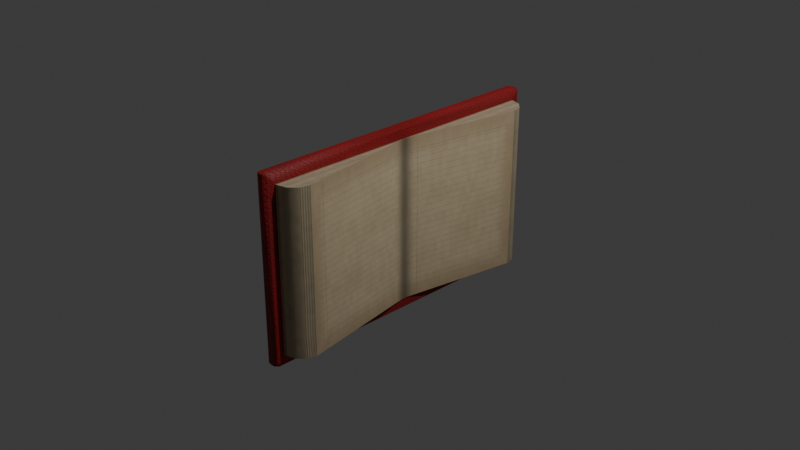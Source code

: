 # Source: Di_rio.blend  (saved by Blender 5.2.45; exported with 4.5.12 LTS)
import bpy
from mathutils import Matrix  # noqa: F401  (used for matrix-valued properties, if any)

bpy.ops.wm.read_factory_settings(use_empty=True)
scene = bpy.context.scene
scene.name = 'Scene'

# ---- collections
col_collection = bpy.data.collections.new('Collection'); scene.collection.children.link(col_collection)

# ---- images (referenced by path relative to the original .blend; pixels are not part of the script)
import os
ASSET_DIR = os.environ.get("B2B_ASSET_DIR", "")  # directory of the original .blend (textures are referenced by path, not embedded)
HERE = os.path.dirname(os.path.abspath(__file__))  # packed textures are extracted next to this script under _unpacked/

def load_image(name, relpath, width, height, colorspace="sRGB"):
    """Load a texture the original file referenced (path relative to the .blend, or extracted next to this script)."""
    p = next((c for c in (os.path.join(HERE, relpath), os.path.join(ASSET_DIR, relpath)) if relpath and os.path.exists(c)), "")
    if p:
        img = bpy.data.images.load(p, check_existing=True)
        img.name = name
    else:  # same state as the original file: an image datablock whose file is absent (Cycles renders it pink)
        img = bpy.data.images.new(name, width, height)
        img.source = "FILE"
        img.filepath = "//" + (relpath or name)
    img.colorspace_settings.name = colorspace
    return img
img_t_diario_capa_bc_png = load_image('T_Diario_Capa_BC.png', '_unpacked/T_Diario_Capa_BC.bf71b763.png', 2048, 2048, 'sRGB')
img_t_diario_capa_orm_png = load_image('T_Diario_Capa_ORM.png', '_unpacked/T_Diario_Capa_ORM.958999f8.png', 2048, 2048, 'Non-Color')
img_t_diario_capa_n_png = load_image('T_Diario_Capa_N.png', '_unpacked/T_Diario_Capa_N.c45e6e33.png', 2048, 2048, 'Non-Color')
img_t_diario_paginas_bc_png = load_image('T_Diario_Paginas_BC.png', '_unpacked/T_Diario_Paginas_BC.c4b89dd6.png', 2048, 2048, 'sRGB')
img_t_diario_paginas_orm_png = load_image('T_Diario_Paginas_ORM.png', '_unpacked/T_Diario_Paginas_ORM.8f60f3d0.png', 2048, 2048, 'Non-Color')
img_t_diario_paginas_n_png = load_image('T_Diario_Paginas_N.png', '_unpacked/T_Diario_Paginas_N.b2c5c55a.png', 2048, 2048, 'Non-Color')

# ---- materials (node trees are filled in below, after node groups)
mat_m_diario_capa = bpy.data.materials.new('M_Diario_Capa')
mat_m_diario_capa.diffuse_color = (0.5438, 0.06685, 0.07685, 1.0)
mat_m_diario_paginas = bpy.data.materials.new('M_Diario_Paginas')
mat_m_diario_paginas.diffuse_color = (0.766, 0.6927, 0.5629, 1.0)

# ---- node groups
ng_gltf_material_output = bpy.data.node_groups.new('glTF Material Output', 'ShaderNodeTree')
_s = ng_gltf_material_output.interface.new_socket(name='Occlusion', in_out='INPUT', socket_type='NodeSocketFloat')
_N = ng_gltf_material_output.nodes; _L = ng_gltf_material_output.links
n0 = _N.new('NodeGroupOutput'); n0.name = 'Group Output'; n0.location = (0, 0)
n1 = _N.new('NodeGroupInput'); n1.name = 'Group Input'; n1.location = (-200, 0)
n0.is_active_output = True

# ---- material node trees
mat_m_diario_capa.use_nodes = True; mat_m_diario_capa.node_tree.nodes.clear()
_N = mat_m_diario_capa.node_tree.nodes; _L = mat_m_diario_capa.node_tree.links
n0 = _N.new('ShaderNodeOutputMaterial'); n0.name = 'Material Output'; n0.location = (420, 0)
n1 = _N.new('ShaderNodeBsdfPrincipled'); n1.name = 'Principled BSDF'; n1.location = (80, 0)
n1.inputs[10].default_value = 0.005
n2 = _N.new('ShaderNodeTexCoord'); n2.name = 'Texture Coordinate'; n2.location = (-1000, 0)
n3 = _N.new('ShaderNodeMapping'); n3.name = 'Mapping'; n3.location = (-800, 0)
n4 = _N.new('ShaderNodeTexImage'); n4.name = 'Image Texture'; n4.location = (-560, 280)
n4.label = 'BaseColor'
n4.image = img_t_diario_capa_bc_png
n5 = _N.new('ShaderNodeTexImage'); n5.name = 'Image Texture.001'; n5.location = (-560, 0)
n5.label = 'ORM'
n5.image = img_t_diario_capa_orm_png
n6 = _N.new('ShaderNodeTexImage'); n6.name = 'Image Texture.002'; n6.location = (-560, -300)
n6.label = 'Normal'
n6.image = img_t_diario_capa_n_png
n7 = _N.new('ShaderNodeSeparateColor'); n7.name = 'Separate Color'; n7.location = (-240, 0)
n8 = _N.new('ShaderNodeGroup'); n8.name = 'Group'; n8.location = (80, -340)
n8.node_tree = ng_gltf_material_output
n9 = _N.new('ShaderNodeNormalMap'); n9.name = 'Normal Map'; n9.location = (-200, -300)
n9.width = 160
_L.new(n1.outputs[0], n0.inputs[0])
_L.new(n2.outputs[2], n3.inputs[0])
_L.new(n3.outputs[0], n4.inputs[0])
_L.new(n3.outputs[0], n5.inputs[0])
_L.new(n3.outputs[0], n6.inputs[0])
_L.new(n4.outputs[0], n1.inputs[0])
_L.new(n5.outputs[0], n7.inputs[0])
_L.new(n7.outputs[1], n1.inputs[2])
_L.new(n7.outputs[2], n1.inputs[1])
_L.new(n7.outputs[0], n8.inputs[0])
_L.new(n6.outputs[0], n9.inputs[1])
_L.new(n9.outputs[0], n1.inputs[5])
n0.is_active_output = True
mat_m_diario_paginas.use_nodes = True; mat_m_diario_paginas.node_tree.nodes.clear()
_N = mat_m_diario_paginas.node_tree.nodes; _L = mat_m_diario_paginas.node_tree.links
n0 = _N.new('ShaderNodeOutputMaterial'); n0.name = 'Material Output'; n0.location = (420, 0)
n1 = _N.new('ShaderNodeBsdfPrincipled'); n1.name = 'Principled BSDF'; n1.location = (80, 0)
n1.inputs[10].default_value = 0.005
n2 = _N.new('ShaderNodeTexCoord'); n2.name = 'Texture Coordinate'; n2.location = (-1000, 0)
n3 = _N.new('ShaderNodeMapping'); n3.name = 'Mapping'; n3.location = (-800, 0)
n4 = _N.new('ShaderNodeTexImage'); n4.name = 'Image Texture'; n4.location = (-560, 280)
n4.label = 'BaseColor'
n4.image = img_t_diario_paginas_bc_png
n5 = _N.new('ShaderNodeTexImage'); n5.name = 'Image Texture.001'; n5.location = (-560, 0)
n5.label = 'ORM'
n5.image = img_t_diario_paginas_orm_png
n6 = _N.new('ShaderNodeTexImage'); n6.name = 'Image Texture.002'; n6.location = (-560, -300)
n6.label = 'Normal'
n6.image = img_t_diario_paginas_n_png
n7 = _N.new('ShaderNodeSeparateColor'); n7.name = 'Separate Color'; n7.location = (-240, 0)
n8 = _N.new('ShaderNodeGroup'); n8.name = 'Group'; n8.location = (80, -340)
n8.node_tree = ng_gltf_material_output
n9 = _N.new('ShaderNodeNormalMap'); n9.name = 'Normal Map'; n9.location = (-200, -300)
n9.width = 160
n9.inputs[0].default_value = 0.85
_L.new(n1.outputs[0], n0.inputs[0])
_L.new(n2.outputs[2], n3.inputs[0])
_L.new(n3.outputs[0], n4.inputs[0])
_L.new(n3.outputs[0], n5.inputs[0])
_L.new(n3.outputs[0], n6.inputs[0])
_L.new(n4.outputs[0], n1.inputs[0])
_L.new(n5.outputs[0], n7.inputs[0])
_L.new(n7.outputs[1], n1.inputs[2])
_L.new(n7.outputs[2], n1.inputs[1])
_L.new(n7.outputs[0], n8.inputs[0])
_L.new(n6.outputs[0], n9.inputs[1])
_L.new(n9.outputs[0], n1.inputs[5])
n0.is_active_output = True

# ---- world
world_world = bpy.data.worlds.new('World'); scene.world = world_world
world_world.use_nodes = True; world_world.node_tree.nodes.clear()
_N = world_world.node_tree.nodes; _L = world_world.node_tree.links
n0 = _N.new('ShaderNodeOutputWorld'); n0.name = 'World Output'; n0.location = (200, 100)
n1 = _N.new('ShaderNodeBackground'); n1.name = 'Background'; n1.location = (-200, 100)
n1.inputs[0].default_value = (0.05088, 0.05088, 0.05088, 1.0)
_L.new(n1.outputs[0], n0.inputs[0])
n0.is_active_output = True
world_world.color = (0.05088, 0.05088, 0.05088)
world_world.sun_shadow_jitter_overblur = 0.0

# ---- cameras
cam_camera = bpy.data.cameras.new('Camera')
cam_camera.clip_end = 100.0
cam_camera.ortho_scale = 7.314

# ---- lights
light_light = bpy.data.lights.new('Light', 'POINT')
light_light.energy = 1000.0
light_light.shadow_soft_size = 0.1

# ---- meshes
me_diario_mesh = bpy.data.meshes.new('Diario_Mesh')
me_diario_mesh.from_pydata([(0.07097, -1.575, -0.895), (0.07097, -1.575, 0.895), (0.07097, 1.575, -0.895), (0.07097, 1.575, 0.895), (0.07097, 0.0, 1.0), (0.07097, 0.0, -1.0), (-0.07097, 0.0, 1.0), (-0.07097, 0.0, -1.0), (0.301, 1.359, 0.895), (0.0854, 1.575, 0.895), (0.2721, 1.467, 0.895), (0.1932, 1.546, 0.895), (0.0854, 1.575, -0.895), (0.301, 1.359, -0.895), (0.1932, 1.546, -0.895), (0.2721, 1.467, -0.895), (0.301, -1.359, -0.895), (0.0854, -1.575, -0.895), (0.2721, -1.467, -0.895), (0.1932, -1.546, -0.895), (0.0854, -1.575, 0.895), (0.301, -1.359, 0.895), (0.1932, -1.546, 0.895), (0.2721, -1.467, 0.895), (0.07111, 0.0, -0.895), (0.07111, 0.0, 0.895), (-0.03373, -1.68, -1.0), (-0.07097, -1.643, -1.0), (-0.06006, -1.669, -1.0), (-0.07097, -1.643, 1.0), (-0.03373, -1.68, 1.0), (-0.06006, -1.669, 1.0), (-0.07097, 1.643, -1.0), (-0.03373, 1.68, -1.0), (-0.06006, 1.669, -1.0), (-0.03373, 1.68, 1.0), (-0.07097, 1.643, 1.0), (-0.06006, 1.669, 1.0), (0.07097, 1.643, 0.9628), (0.03373, 1.68, 1.0), (0.07097, 1.643, 1.0), (0.06006, 1.669, 0.9891), (0.03373, 1.68, -1.0), (0.07097, 1.643, -0.9628), (0.07097, 1.643, -1.0), (0.06006, 1.669, -0.9891), (0.07097, -1.643, -0.9628), (0.03373, -1.68, -1.0), (0.07097, -1.643, -1.0), (0.06006, -1.669, -0.9891), (0.03373, -1.68, 1.0), (0.07097, -1.643, 0.9628), (0.07097, -1.643, 1.0), (0.06006, -1.669, 0.9891)], [], [(8, 13, 15, 10), (10, 15, 14, 11), (11, 14, 12, 9), (20, 17, 19, 22), (22, 19, 18, 23), (23, 18, 16, 21), (2, 3, 9, 12), (24, 25, 21, 16), (10, 11, 9), (18, 19, 17), (1, 0, 17, 20), (13, 8, 25, 24), (22, 23, 21), (14, 15, 13), (38, 41, 40), (41, 39, 40), (42, 45, 44), (45, 43, 44), (46, 49, 48), (49, 47, 48), (50, 53, 52), (53, 51, 52), (26, 30, 31, 28), (28, 31, 29, 27), (35, 33, 34, 37), (37, 34, 32, 36), (38, 43, 45, 41), (41, 45, 42, 39), (50, 47, 49, 53), (53, 49, 46, 51), (27, 29, 6, 7), (47, 50, 30, 26), (26, 28, 27), (30, 50, 29), (33, 35, 39, 42), (42, 44, 32), (7, 6, 36, 32), (35, 37, 36), (3, 2, 43, 38), (3, 40, 4), (44, 2, 5), (0, 1, 51, 46), (0, 48, 5), (52, 1, 4), (9, 3, 8), (3, 25, 8), (8, 10, 9), (17, 0, 16), (0, 24, 16), (16, 18, 17), (21, 25, 1), (1, 20, 21), (20, 22, 21), (13, 24, 2), (2, 12, 13), (12, 14, 13), (27, 7, 5), (5, 48, 27), (48, 47, 27), (27, 47, 26), (52, 4, 6), (6, 29, 52), (29, 31, 30), (52, 29, 50), (7, 32, 5), (32, 34, 33), (5, 32, 44), (33, 42, 32), (4, 40, 6), (40, 39, 36), (6, 40, 36), (39, 35, 36), (4, 25, 3), (3, 38, 40), (43, 2, 44), (2, 24, 5), (5, 24, 0), (0, 46, 48), (51, 1, 52), (1, 25, 4)])
me_diario_mesh.polygons.foreach_set('use_smooth', [True] * 80)
me_diario_mesh.polygons.foreach_set('material_index', [1, 1, 1, 1, 1, 1, 1, 1, 1, 1, 1, 1, 1, 1, 0, 0, 0, 0, 0, 0, 0, 0, 0, 0, 0, 0, 0, 0, 0, 0, 0, 0, 0, 0, 0, 0, 0, 0, 0, 0, 0, 0, 0, 0, 1, 1, 1, 1, 1, 1, 1, 1, 1, 1, 1, 1, 0, 0, 0, 0, 0, 0, 0, 0, 0, 0, 0, 0, 0, 0, 0, 0, 0, 0, 0, 0, 0, 0, 0, 0])
_k = set([(0, 1), (0, 17), (0, 24), (1, 20), (1, 25), (2, 3), (2, 12), (2, 24), (3, 9), (3, 25), (4, 40), (4, 52), (5, 44), (5, 48), (6, 29), (6, 36), (7, 27), (7, 32), (8, 10), (8, 25), (9, 11), (10, 11), (12, 14), (13, 15), (13, 24), (14, 15), (16, 18), (16, 24), (17, 19), (18, 19), (20, 22), (21, 23), (21, 25), (22, 23), (24, 25), (26, 28), (26, 47), (27, 28), (27, 29), (29, 31), (30, 31), (30, 50), (32, 34), (32, 36), (33, 34), (33, 42), (35, 37), (35, 39), (36, 37)])
me_diario_mesh.attributes.new('sharp_edge', 'BOOLEAN', 'EDGE').data.foreach_set('value', [ (min(e.vertices), max(e.vertices)) in _k for e in me_diario_mesh.edges])
_uv = me_diario_mesh.uv_layers.new(name='UVMap')
_uv.uv.foreach_set('vector', [0.48, 0.075, 0.26, 0.075, 0.26, 0.06764, 0.48, 0.06764, 0.48, 0.06764, 0.26, 0.06764, 0.26, 0.0475, 0.48, 0.0475, 0.48, 0.0475, 0.26, 0.0475, 0.26, 0.02, 0.48, 0.02, 0.24, 0.02, 0.02, 0.02, 0.02, 0.0475, 0.24, 0.0475, 0.24, 0.0475, 0.02, 0.0475, 0.02, 0.06764, 0.24, 0.06764, 0.24, 0.06764, 0.02, 0.06764, 0.02, 0.075, 0.24, 0.075, 0.76, 0.095, 0.98, 0.095, 0.98, 0.15, 0.76, 0.15, 0.49, 0.18, 0.49, 0.98, 0.02002, 0.98, 0.02002, 0.18, 0.9649, 0.0681, 0.976, 0.04922, 0.98, 0.02344, 0.03506, 0.1431, 0.02404, 0.1242, 0.02, 0.09844, 0.74, 0.095, 0.52, 0.095, 0.52, 0.15, 0.74, 0.15, 0.98, 0.18, 0.98, 0.98, 0.51, 0.98, 0.51, 0.18, 0.524, 0.04922, 0.5351, 0.0681, 0.5501, 0.075, 0.476, 0.1242, 0.4649, 0.1431, 0.4499, 0.15, 0.02766, 0.2818, 0.02224, 0.2839, 0.02, 0.2818, 0.889, 0.2848, 0.8836, 0.2856, 0.8912, 0.2827, 0.9087, 0.2856, 0.9033, 0.2848, 0.901, 0.2827, 0.4289, 0.2839, 0.4235, 0.2818, 0.4312, 0.2818, 0.4235, 0.02208, 0.4289, 0.02, 0.4312, 0.02208, 0.9033, 0.02086, 0.9087, 0.02, 0.901, 0.02294, 0.8836, 0.02, 0.889, 0.02086, 0.8912, 0.02294, 0.02224, 0.02, 0.02766, 0.02208, 0.02, 0.02208, 0.9593, 0.1781, 0.9593, 0.02, 0.9648, 0.02, 0.9648, 0.1781, 0.9746, 0.1781, 0.9746, 0.02, 0.98, 0.02, 0.98, 0.1781, 0.9455, 0.1819, 0.9455, 0.34, 0.9401, 0.34, 0.9401, 0.1819, 0.98, 0.1819, 0.98, 0.34, 0.9746, 0.34, 0.9746, 0.1819, 0.02766, 0.2818, 0.4235, 0.2818, 0.4289, 0.2839, 0.02224, 0.2839, 0.9648, 0.1828, 0.9648, 0.3391, 0.9593, 0.34, 0.9593, 0.1819, 0.9455, 0.02, 0.9455, 0.1781, 0.9401, 0.1772, 0.9401, 0.02086, 0.02224, 0.02, 0.4289, 0.02, 0.4235, 0.02208, 0.02766, 0.02208, 0.96, 0.38, 0.96, 0.96, 0.5, 0.96, 0.5, 0.38, 0.9455, 0.1781, 0.9455, 0.02, 0.9593, 0.02, 0.9593, 0.1781, 0.9226, 0.02, 0.928, 0.02086, 0.9302, 0.02294, 0.8697, 0.02, 0.8836, 0.02, 0.862, 0.02294, 0.9455, 0.34, 0.9455, 0.1819, 0.9593, 0.1819, 0.9593, 0.34, 0.9087, 0.2856, 0.901, 0.2827, 0.9302, 0.2827, 0.5, 0.38, 0.5, 0.96, 0.04001, 0.96, 0.04001, 0.38, 0.8697, 0.2856, 0.8643, 0.2848, 0.862, 0.2827, 0.04159, 0.2765, 0.4096, 0.2765, 0.4235, 0.2818, 0.02766, 0.2818, 0.04159, 0.2765, 0.02, 0.2818, 0.02, 0.152, 0.4312, 0.2818, 0.4096, 0.2765, 0.4312, 0.152, 0.4096, 0.02744, 0.04159, 0.02744, 0.02766, 0.02208, 0.4235, 0.02208, 0.4096, 0.02744, 0.4312, 0.02208, 0.4312, 0.152, 0.02, 0.02208, 0.04159, 0.02744, 0.02, 0.152, 0.98, 0.02344, 0.98, 0.02, 0.9499, 0.075, 0.98, 0.02, 0.76, 0.02003, 0.9499, 0.075, 0.9499, 0.075, 0.9649, 0.0681, 0.98, 0.02344, 0.02, 0.09844, 0.02, 0.095, 0.05012, 0.15, 0.02, 0.095, 0.24, 0.09503, 0.05012, 0.15, 0.05012, 0.15, 0.03506, 0.1431, 0.02, 0.09844, 0.5501, 0.075, 0.74, 0.02003, 0.52, 0.02, 0.52, 0.02, 0.52, 0.02344, 0.5501, 0.075, 0.52, 0.02344, 0.524, 0.04922, 0.5501, 0.075, 0.4499, 0.15, 0.26, 0.09503, 0.48, 0.095, 0.48, 0.095, 0.48, 0.09844, 0.4499, 0.15, 0.48, 0.09844, 0.476, 0.1242, 0.4499, 0.15, 0.9302, 0.02294, 0.9302, 0.1528, 0.901, 0.1528, 0.901, 0.1528, 0.901, 0.02294, 0.9302, 0.02294, 0.901, 0.02294, 0.9087, 0.02, 0.9302, 0.02294, 0.9302, 0.02294, 0.9087, 0.02, 0.9226, 0.02, 0.8912, 0.02294, 0.8912, 0.1528, 0.862, 0.1528, 0.862, 0.1528, 0.862, 0.02294, 0.8912, 0.02294, 0.862, 0.02294, 0.8643, 0.02086, 0.8697, 0.02, 0.8912, 0.02294, 0.862, 0.02294, 0.8836, 0.02, 0.9302, 0.1528, 0.9302, 0.2827, 0.901, 0.1528, 0.9302, 0.2827, 0.928, 0.2848, 0.9226, 0.2856, 0.901, 0.1528, 0.9302, 0.2827, 0.901, 0.2827, 0.9226, 0.2856, 0.9087, 0.2856, 0.9302, 0.2827, 0.8912, 0.1528, 0.8912, 0.2827, 0.862, 0.1528, 0.8912, 0.2827, 0.8836, 0.2856, 0.862, 0.2827, 0.862, 0.1528, 0.8912, 0.2827, 0.862, 0.2827, 0.8836, 0.2856, 0.8697, 0.2856, 0.862, 0.2827, 0.02, 0.152, 0.04159, 0.152, 0.04159, 0.2765, 0.04159, 0.2765, 0.02766, 0.2818, 0.02, 0.2818, 0.4235, 0.2818, 0.4096, 0.2765, 0.4312, 0.2818, 0.4096, 0.2765, 0.4096, 0.152, 0.4312, 0.152, 0.4312, 0.152, 0.4096, 0.152, 0.4096, 0.02744, 0.4096, 0.02744, 0.4235, 0.02208, 0.4312, 0.02208, 0.02766, 0.02208, 0.04159, 0.02744, 0.02, 0.02208, 0.04159, 0.02744, 0.04159, 0.152, 0.02, 0.152])
me_diario_mesh.materials.append(mat_m_diario_capa)
me_diario_mesh.materials.append(mat_m_diario_paginas)
me_diario_mesh.update()
arm_rig_diario_data = bpy.data.armatures.new('RIG_Diario_Data')  # bones are not reproduced

# ---- objects
ob_light = bpy.data.objects.new('Light', light_light)
ob_camera = bpy.data.objects.new('Camera', cam_camera)
ob_diario = bpy.data.objects.new('Diario', me_diario_mesh)
ob_rig_diario = bpy.data.objects.new('RIG_Diario', arm_rig_diario_data)

# ---- transforms, parenting, visibility, modifiers, constraints
ob_light.location = (4.076, 1.005, 5.904)
ob_light.rotation_euler = (0.6503, 0.05522, 1.866)
ob_light.lock_rotations_4d = False
ob_light.empty_display_type = 'ARROWS'
ob_light.color = (0.0, 0.0, 0.0, 0.0)
ob_light.lineart.crease_threshold = 0.0
ob_camera.location = (7.359, -6.926, 4.958)
ob_camera.rotation_euler = (1.109, 0.0, 0.8149)
ob_camera.lock_rotations_4d = False
ob_camera.empty_display_type = 'ARROWS'
ob_camera.color = (0.0, 0.0, 0.0, 0.0)
ob_camera.display_type = 'WIRE'
ob_camera.lineart.crease_threshold = 0.0
ob_diario.parent = ob_rig_diario
ob_diario.location = (0.0, 0.0, 0.0)
_vg = ob_diario.vertex_groups.new(name='Lombada')
_vg.add([4, 5, 6, 7, 24, 25], 1.0, 'REPLACE')
_vg = ob_diario.vertex_groups.new(name='Pagina.L')
_vg.add([0, 1, 16, 17, 18, 19, 20, 21, 22, 23, 26, 27, 28, 29, 30, 31, 46, 47, 48, 49, 50, 51, 52, 53], 1.0, 'REPLACE')
_vg = ob_diario.vertex_groups.new(name='Pagina.R')
_vg.add([2, 3, 8, 9, 10, 11, 12, 13, 14, 15, 32, 33, 34, 35, 36, 37, 38, 39, 40, 41, 42, 43, 44, 45], 1.0, 'REPLACE')
_m = ob_diario.modifiers.new('Armature', 'ARMATURE')
_m.object = ob_rig_diario
ob_rig_diario.location = (0.0, 0.0, 0.0)
ob_rig_diario.show_in_front = True

# ---- collection membership
col_collection.objects.link(ob_light)
col_collection.objects.link(ob_camera)
col_collection.objects.link(ob_diario)
col_collection.objects.link(ob_rig_diario)

# ---- scene / render settings (as saved in the file)
scene.camera = ob_camera
scene.frame_start = 1; scene.frame_end = 10; scene.frame_set(2)
scene.render.engine = 'BLENDER_EEVEE_NEXT'
scene.render.bake_bias = 0.0
scene.render.bake_samples = 0
scene.render.compositor_device = 'GPU'
scene.eevee.use_volume_custom_range = False
scene.eevee.fast_gi_thickness_near = 0.1
scene.eevee.fast_gi_thickness_far = 0.0
scene.eevee.ray_tracing_options.screen_trace_thickness = 0.1
bpy.context.view_layer.update()
